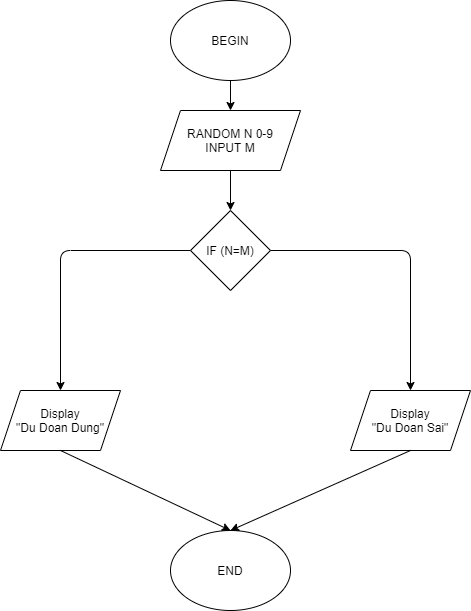

The diagram above was exported from draw.io. Its source (the exported page's mxGraphModel, read from the mxfile embedded in the PNG):
<mxGraphModel dx="868" dy="401" grid="1" gridSize="10" guides="1" tooltips="1" connect="1" arrows="1" fold="1" page="1" pageScale="1" pageWidth="850" pageHeight="1100" math="0" shadow="0">
  <root>
    <mxCell id="0" />
    <mxCell id="1" parent="0" />
    <mxCell id="XPenAUk72dFxjpG2AD5B-1" value="BEGIN" style="ellipse;whiteSpace=wrap;html=1;" vertex="1" parent="1">
      <mxGeometry x="310" y="60" width="120" height="80" as="geometry" />
    </mxCell>
    <mxCell id="XPenAUk72dFxjpG2AD5B-2" value="RANDOM N 0-9&lt;br&gt;INPUT M" style="shape=parallelogram;perimeter=parallelogramPerimeter;whiteSpace=wrap;html=1;fixedSize=1;" vertex="1" parent="1">
      <mxGeometry x="300" y="170" width="140" height="60" as="geometry" />
    </mxCell>
    <mxCell id="XPenAUk72dFxjpG2AD5B-4" value="Display&lt;br&gt;&quot;Du Doan Dung&quot;" style="shape=parallelogram;perimeter=parallelogramPerimeter;whiteSpace=wrap;html=1;fixedSize=1;" vertex="1" parent="1">
      <mxGeometry x="140" y="450" width="120" height="60" as="geometry" />
    </mxCell>
    <mxCell id="XPenAUk72dFxjpG2AD5B-5" value="END" style="ellipse;whiteSpace=wrap;html=1;" vertex="1" parent="1">
      <mxGeometry x="310" y="590" width="120" height="80" as="geometry" />
    </mxCell>
    <mxCell id="XPenAUk72dFxjpG2AD5B-6" value="" style="endArrow=classic;html=1;exitX=0.5;exitY=1;exitDx=0;exitDy=0;entryX=0.5;entryY=0;entryDx=0;entryDy=0;" edge="1" parent="1" source="XPenAUk72dFxjpG2AD5B-2" target="XPenAUk72dFxjpG2AD5B-10">
      <mxGeometry width="50" height="50" relative="1" as="geometry">
        <mxPoint x="400" y="380" as="sourcePoint" />
        <mxPoint x="370" y="270" as="targetPoint" />
      </mxGeometry>
    </mxCell>
    <mxCell id="XPenAUk72dFxjpG2AD5B-7" value="" style="endArrow=classic;html=1;exitX=0;exitY=0.5;exitDx=0;exitDy=0;entryX=0.5;entryY=0;entryDx=0;entryDy=0;" edge="1" parent="1" source="XPenAUk72dFxjpG2AD5B-10" target="XPenAUk72dFxjpG2AD5B-4">
      <mxGeometry width="50" height="50" relative="1" as="geometry">
        <mxPoint x="370" y="410" as="sourcePoint" />
        <mxPoint x="380" y="360" as="targetPoint" />
        <Array as="points">
          <mxPoint x="200" y="310" />
        </Array>
      </mxGeometry>
    </mxCell>
    <mxCell id="XPenAUk72dFxjpG2AD5B-8" value="" style="endArrow=classic;html=1;exitX=0.5;exitY=1;exitDx=0;exitDy=0;entryX=0.5;entryY=0;entryDx=0;entryDy=0;" edge="1" parent="1" source="XPenAUk72dFxjpG2AD5B-4" target="XPenAUk72dFxjpG2AD5B-5">
      <mxGeometry width="50" height="50" relative="1" as="geometry">
        <mxPoint x="380" y="420" as="sourcePoint" />
        <mxPoint x="380" y="470" as="targetPoint" />
      </mxGeometry>
    </mxCell>
    <mxCell id="XPenAUk72dFxjpG2AD5B-9" value="" style="endArrow=classic;html=1;exitX=0.5;exitY=1;exitDx=0;exitDy=0;entryX=0.5;entryY=0;entryDx=0;entryDy=0;" edge="1" parent="1" source="XPenAUk72dFxjpG2AD5B-1" target="XPenAUk72dFxjpG2AD5B-2">
      <mxGeometry width="50" height="50" relative="1" as="geometry">
        <mxPoint x="400" y="280" as="sourcePoint" />
        <mxPoint x="450" y="230" as="targetPoint" />
      </mxGeometry>
    </mxCell>
    <mxCell id="XPenAUk72dFxjpG2AD5B-10" value="IF (N=M)" style="rhombus;whiteSpace=wrap;html=1;" vertex="1" parent="1">
      <mxGeometry x="330" y="270" width="80" height="80" as="geometry" />
    </mxCell>
    <mxCell id="XPenAUk72dFxjpG2AD5B-11" value="Display&lt;br&gt;&quot;Du Doan Sai&quot;" style="shape=parallelogram;perimeter=parallelogramPerimeter;whiteSpace=wrap;html=1;fixedSize=1;" vertex="1" parent="1">
      <mxGeometry x="490" y="450" width="120" height="60" as="geometry" />
    </mxCell>
    <mxCell id="XPenAUk72dFxjpG2AD5B-12" value="" style="endArrow=classic;html=1;exitX=1;exitY=0.5;exitDx=0;exitDy=0;entryX=0.5;entryY=0;entryDx=0;entryDy=0;" edge="1" parent="1" source="XPenAUk72dFxjpG2AD5B-10" target="XPenAUk72dFxjpG2AD5B-11">
      <mxGeometry width="50" height="50" relative="1" as="geometry">
        <mxPoint x="340" y="320" as="sourcePoint" />
        <mxPoint x="210" y="460" as="targetPoint" />
        <Array as="points">
          <mxPoint x="550" y="310" />
        </Array>
      </mxGeometry>
    </mxCell>
    <mxCell id="XPenAUk72dFxjpG2AD5B-13" value="" style="endArrow=classic;html=1;exitX=0.5;exitY=1;exitDx=0;exitDy=0;entryX=0.5;entryY=0;entryDx=0;entryDy=0;" edge="1" parent="1" source="XPenAUk72dFxjpG2AD5B-11" target="XPenAUk72dFxjpG2AD5B-5">
      <mxGeometry width="50" height="50" relative="1" as="geometry">
        <mxPoint x="210" y="520" as="sourcePoint" />
        <mxPoint x="380" y="600" as="targetPoint" />
      </mxGeometry>
    </mxCell>
  </root>
</mxGraphModel>